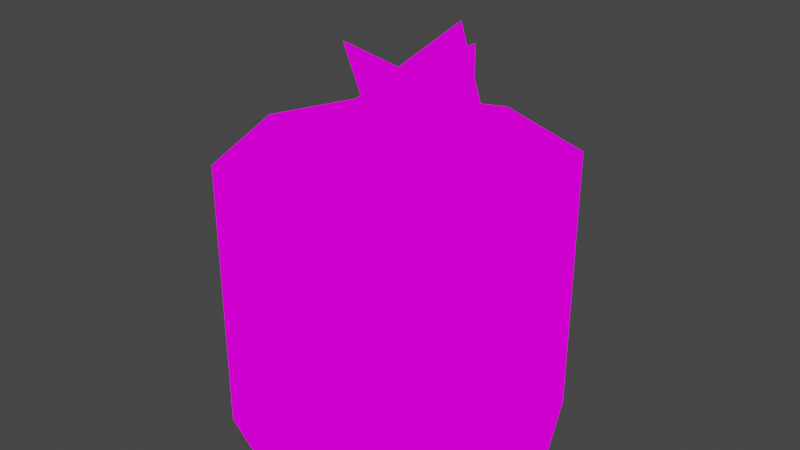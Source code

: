 # Source: trashCan1Bar.blend  (saved by Blender 2.82.7; exported with 4.5.12 LTS)
import bpy
from mathutils import Matrix  # noqa: F401  (used for matrix-valued properties, if any)

bpy.ops.wm.read_factory_settings(use_empty=True)
scene = bpy.context.scene
scene.name = 'Scene'

# ---- collections
col_collection = bpy.data.collections.new('Collection'); scene.collection.children.link(col_collection)

# ---- images (referenced by path relative to the original .blend; pixels are not part of the script)
import os
ASSET_DIR = os.environ.get("B2B_ASSET_DIR", "")  # directory of the original .blend (textures are referenced by path, not embedded)
HERE = os.path.dirname(os.path.abspath(__file__))  # packed textures are extracted next to this script under _unpacked/

def load_image(name, relpath, width, height, colorspace="sRGB"):
    """Load a texture the original file referenced (path relative to the .blend, or extracted next to this script)."""
    p = next((c for c in (os.path.join(HERE, relpath), os.path.join(ASSET_DIR, relpath)) if relpath and os.path.exists(c)), "")
    if p:
        img = bpy.data.images.load(p, check_existing=True)
        img.name = name
    else:  # same state as the original file: an image datablock whose file is absent (Cycles renders it pink)
        img = bpy.data.images.new(name, width, height)
        img.source = "FILE"
        img.filepath = "//" + (relpath or name)
    img.colorspace_settings.name = colorspace
    return img
img_trashcanbar_png = load_image('trashCanBar.png', 'trashCanBar.png', 1024, 1024, 'sRGB')

# ---- materials (node trees are filled in below, after node groups)
mat_trashcanbar = bpy.data.materials.new('trashCanBar')
mat_trashcanbar.alpha_threshold = 0.0
mat_trashcanbar.use_transparent_shadow = False
mat_trashcanbar.line_color = (0.0, 0.0, 0.0, 1.0)

# ---- material node trees
mat_trashcanbar.use_nodes = True; mat_trashcanbar.node_tree.nodes.clear()
_N = mat_trashcanbar.node_tree.nodes; _L = mat_trashcanbar.node_tree.links
n0 = _N.new('ShaderNodeOutputMaterial'); n0.name = 'Material Output'; n0.location = (400, 0)
n1 = _N.new('ShaderNodeLightPath'); n1.name = 'Light Path'; n1.location = (0, 250)
n2 = _N.new('ShaderNodeBsdfTransparent'); n2.name = 'Transparent BSDF'; n2.location = (-200, -100)
n3 = _N.new('ShaderNodeEmission'); n3.name = 'Emission'; n3.location = (-200, -200)
n4 = _N.new('ShaderNodeMixShader'); n4.name = 'Mix Shader'; n4.location = (200, 0)
n5 = _N.new('ShaderNodeMixShader'); n5.name = 'Mix Shader.001'; n5.location = (0, -100)
n6 = _N.new('ShaderNodeTexImage'); n6.name = 'Image Texture'; n6.location = (-500, 100)
n6.image = img_trashcanbar_png
n6.interpolation = 'Closest'
_L.new(n6.outputs[0], n3.inputs[0])
_L.new(n6.outputs[1], n5.inputs[0])
_L.new(n2.outputs[0], n5.inputs[1])
_L.new(n2.outputs[0], n4.inputs[1])
_L.new(n3.outputs[0], n5.inputs[2])
_L.new(n5.outputs[0], n4.inputs[2])
_L.new(n1.outputs[0], n4.inputs[0])
_L.new(n4.outputs[0], n0.inputs[0])
n0.is_active_output = True

# ---- world
world_world = bpy.data.worlds.new('World'); scene.world = world_world
world_world.use_nodes = True; world_world.node_tree.nodes.clear()
_N = world_world.node_tree.nodes; _L = world_world.node_tree.links
n0 = _N.new('ShaderNodeOutputWorld'); n0.name = 'World Output'; n0.location = (300, 300)
n1 = _N.new('ShaderNodeBackground'); n1.name = 'Background'; n1.location = (10, 300)
n1.inputs[0].default_value = (0.05088, 0.05088, 0.05088, 1.0)
_L.new(n1.outputs[0], n0.inputs[0])
n0.is_active_output = True
world_world.color = (0.05088, 0.05088, 0.05088)
world_world.use_sun_shadow = False
world_world.sun_shadow_jitter_overblur = 0.0

# ---- meshes
me_cube = bpy.data.meshes.new('Cube')
me_cube.from_pydata([(0.05178, -2.638e-08, 0.0), (-0.4634, -0.2134, 0.5), (-0.03661, -0.2134, 0.5), (-0.03661, 0.2134, 0.5), (-0.4427, 0.1927, 0.5), (0.05178, -1.383e-08, 0.25), (-0.4634, -0.2134, 0.25), (-0.5225, 6.178e-08, 0.5), (-0.4634, 0.2134, 0.25), (-0.4634, 0.2134, 0.0), (-0.03661, 0.2134, 0.0), (-0.5518, 6.807e-08, 0.5), (-0.03661, -0.2134, 0.25), (-0.25, 0.3018, 0.0), (-0.25, 0.0, 0.0), (-0.5518, -6.413e-10, 0.25), (-0.25, -0.3018, 0.25), (-0.25, -0.3018, 0.5), (-0.4634, 0.2134, 0.5), (-0.4634, -0.2134, 0.0), (-0.25, 0.3018, 0.25), (-0.5518, 2.638e-08, 0.0), (-0.25, -0.3018, 0.0), (-0.03661, -0.2134, 0.0), (0.05178, -7.223e-08, 0.5), (-0.03661, 0.2134, 0.25), (-0.25, 0.3018, 0.5), (0.02246, -6.489e-08, 0.5), (-0.4427, -0.1927, 0.5), (-0.05734, -0.1927, 0.5), (-0.25, -0.2725, 0.5), (-0.25, 0.2725, 0.5), (-0.05734, 0.1927, 0.5), (-0.05734, 0.1927, 0.4468), (0.02246, -6.489e-08, 0.4468), (-0.25, 3.217e-10, 0.4468), (-0.25, -0.2725, 0.4468), (-0.25, 0.2725, 0.4468), (-0.4427, 0.1927, 0.4468), (-0.4427, -0.1927, 0.4468), (-0.05734, -0.1927, 0.4468), (-0.5225, 6.178e-08, 0.4468), (-0.1231, 0.1034, 0.4494), (-0.1665, -0.1261, 0.3602), (-0.1659, -0.186, 0.5143), (-0.1225, 0.04346, 0.6034), (-0.1442, -0.07128, 0.5588), (-0.1448, -0.01131, 0.4048), (-0.1652, -0.246, 0.6683), (-0.1218, -0.01651, 0.7575), (-0.1435, -0.1313, 0.7129), (-0.02122, -0.03144, 0.3965), (-0.2674, 0.008662, 0.4131), (-0.2674, -0.02748, 0.3848), (-0.2674, 0.2225, 0.3848), (-0.02057, -0.09141, 0.5505), (-0.2668, -0.05131, 0.5671), (-0.2661, -0.1113, 0.7212), (-0.01992, -0.1514, 0.7045), (-0.2674, -0.02748, 0.6348), (-0.2674, 0.2225, 0.6348)], [], [(5, 25, 3, 24), (12, 5, 24, 2), (0, 10, 25, 5), (23, 0, 5, 12), (19, 22, 16, 6), (22, 23, 12, 16), (6, 16, 17, 1), (16, 12, 2, 17), (9, 21, 15, 8), (21, 19, 6, 15), (8, 15, 11, 18), (15, 6, 1, 11), (10, 13, 20, 25), (13, 9, 8, 20), (25, 20, 26, 3), (20, 8, 18, 26), (3, 26, 31, 32), (11, 1, 28, 7), (24, 3, 32, 27), (26, 18, 4, 31), (23, 22, 14, 0), (22, 19, 21, 14), (0, 14, 13, 10), (14, 21, 9, 13), (30, 29, 40, 36), (29, 27, 34, 40), (32, 31, 37, 33), (27, 32, 33, 34), (17, 2, 29, 30), (18, 11, 7, 4), (1, 17, 30, 28), (2, 24, 27, 29), (33, 37, 35, 34), (37, 38, 41, 35), (34, 35, 36, 40), (35, 41, 39, 36), (7, 28, 39, 41), (31, 4, 38, 37), (28, 30, 36, 39), (4, 7, 41, 38), (47, 43, 44, 46), (46, 44, 48, 50), (45, 46, 50, 49), (42, 47, 46, 45), (51, 52, 56, 55), (55, 56, 57, 58), (54, 53, 59, 60)])
_uv = me_cube.uv_layers.new(name='UVMap')
_uv.uv.foreach_set('vector', [0.1877, 0.2508, 0.2498, 0.2508, 0.2498, 0.4992, 0.1877, 0.4992, 0.1252, 0.2508, 0.1873, 0.2508, 0.1873, 0.4992, 0.1252, 0.4992, 0.1877, 0.0007813, 0.2498, 0.0007813, 0.2498, 0.2492, 0.1877, 0.2492, 0.1252, 0.0007813, 0.1873, 0.0007813, 0.1873, 0.2492, 0.1252, 0.2492, 0.1252, 0.0007813, 0.1873, 0.0007813, 0.1873, 0.2492, 0.1252, 0.2492, 0.1877, 0.0007813, 0.2498, 0.0007813, 0.2498, 0.2492, 0.1877, 0.2492, 0.1252, 0.2508, 0.1873, 0.2508, 0.1873, 0.4992, 0.1252, 0.4992, 0.1877, 0.2508, 0.2498, 0.2508, 0.2498, 0.4992, 0.1877, 0.4992, 0.1252, 0.0007813, 0.1873, 0.0007813, 0.1873, 0.2492, 0.1252, 0.2492, 0.1877, 0.0007813, 0.2498, 0.0007813, 0.2498, 0.2492, 0.1877, 0.2492, 0.1252, 0.2508, 0.1873, 0.2508, 0.1873, 0.4992, 0.1252, 0.4992, 0.1877, 0.2508, 0.2498, 0.2508, 0.2498, 0.4992, 0.1877, 0.4992, 0.1252, 0.0007813, 0.1873, 0.0007813, 0.1873, 0.2492, 0.1252, 0.2492, 0.1877, 0.0007813, 0.2498, 0.0007813, 0.2498, 0.2492, 0.1877, 0.2492, 0.1252, 0.2508, 0.1873, 0.2508, 0.1873, 0.4992, 0.1252, 0.4992, 0.1877, 0.2508, 0.2498, 0.2508, 0.2498, 0.4992, 0.1877, 0.4992, 0.1252, 0.4992, 0.1873, 0.4992, 0.1873, 0.4992, 0.1252, 0.4992, 0.1877, 0.4992, 0.2498, 0.4992, 0.2498, 0.4992, 0.1877, 0.4992, 0.1877, 0.4992, 0.2498, 0.4992, 0.2498, 0.4992, 0.1877, 0.4992, 0.1877, 0.4992, 0.2498, 0.4992, 0.2498, 0.4992, 0.1877, 0.4992, 0.5002, 0.0007813, 0.5623, 0.0007813, 0.5623, 0.2492, 0.5002, 0.2492, 0.5627, 0.0007813, 0.6248, 0.0007813, 0.6248, 0.2492, 0.5627, 0.2492, 0.5002, 0.2508, 0.5623, 0.2508, 0.5623, 0.4992, 0.5002, 0.4992, 0.5627, 0.2508, 0.6248, 0.2508, 0.6248, 0.4992, 0.5627, 0.4992, 0.1877, 0.4992, 0.2498, 0.4992, 0.2498, 0.4992, 0.1877, 0.4992, 0.1252, 0.4992, 0.1873, 0.4992, 0.1873, 0.4992, 0.1252, 0.4992, 0.1252, 0.4992, 0.1873, 0.4992, 0.1873, 0.4992, 0.1252, 0.4992, 0.1877, 0.4992, 0.2498, 0.4992, 0.2498, 0.4992, 0.1877, 0.4992, 0.1877, 0.4992, 0.2498, 0.4992, 0.2498, 0.4992, 0.1877, 0.4992, 0.1252, 0.4992, 0.1873, 0.4992, 0.1873, 0.4992, 0.1252, 0.4992, 0.1252, 0.4992, 0.1873, 0.4992, 0.1873, 0.4992, 0.1252, 0.4992, 0.1252, 0.4992, 0.1873, 0.4992, 0.1873, 0.4992, 0.1252, 0.4992, 0.2502, 0.5008, 0.3123, 0.5008, 0.3123, 0.7492, 0.2502, 0.7492, 0.3127, 0.5008, 0.3748, 0.5008, 0.3748, 0.7492, 0.3127, 0.7492, 0.2502, 0.7508, 0.3123, 0.7508, 0.3123, 0.9992, 0.2502, 0.9992, 0.3127, 0.7508, 0.3748, 0.7508, 0.3748, 0.9992, 0.3127, 0.9992, 0.1877, 0.4992, 0.2498, 0.4992, 0.2498, 0.4992, 0.1877, 0.4992, 0.1877, 0.4992, 0.2498, 0.4992, 0.2498, 0.4992, 0.1877, 0.4992, 0.1252, 0.4992, 0.1873, 0.4992, 0.1873, 0.4992, 0.1252, 0.4992, 0.1252, 0.4992, 0.1873, 0.4992, 0.1873, 0.4992, 0.1252, 0.4992, 0.7188, 0.5008, 0.7498, 0.5008, 0.7498, 0.7492, 0.7188, 0.75, 0.7188, 0.75, 0.7498, 0.7508, 0.7498, 0.9992, 0.7188, 0.9992, 0.6877, 0.7508, 0.7188, 0.75, 0.7188, 0.9992, 0.6877, 0.9992, 0.6877, 0.5008, 0.7188, 0.5008, 0.7188, 0.75, 0.6877, 0.7492, 0.6877, 0.5008, 0.7498, 0.5008, 0.7498, 0.7492, 0.6877, 0.7492, 0.6877, 0.7508, 0.7498, 0.7508, 0.7498, 0.9992, 0.6877, 0.9992, 0.6252, 0.5008, 0.6873, 0.5008, 0.6873, 0.7492, 0.6252, 0.7492])
me_cube.materials.append(mat_trashcanbar)
me_cube.use_remesh_preserve_volume = False
me_cube.use_remesh_preserve_attributes = False
me_cube.use_mirror_vertex_groups = False
me_cube.update()

# ---- objects
ob_cube = bpy.data.objects.new('Cube', me_cube)

# ---- transforms, parenting, visibility, modifiers, constraints
ob_cube.location = (0.0, 0.0, 0.0)
ob_cube.lock_rotations_4d = False
ob_cube.empty_display_type = 'ARROWS'
ob_cube.lineart.crease_threshold = 0.0

# ---- collection membership
col_collection.objects.link(ob_cube)

# ---- scene / render settings (as saved in the file)
scene.frame_start = 1; scene.frame_end = 250; scene.frame_set(1)
scene.render.engine = 'BLENDER_EEVEE_NEXT'
scene.cycles.use_denoising = False
scene.cycles.samples = 128
scene.cycles.sampling_pattern = 'TABULATED_SOBOL'
scene.cycles.use_adaptive_sampling = False
scene.cycles.use_light_tree = False
scene.view_settings.view_transform = 'Filmic'
bpy.context.view_layer.update()

# ---- added for rendering (the .blend has no active camera): camera
cam_auto = bpy.data.cameras.new('AutoCamera')
cam_auto.lens = 50.0
cam_auto.sensor_width = 36.0
cam_auto.clip_end = 1000.0
ob_auto_camera = bpy.data.objects.new('AutoCamera', cam_auto)
scene.collection.objects.link(ob_auto_camera)
ob_auto_camera.location = (0.805854, -1.26703, 1.22342)
ob_auto_camera.rotation_euler = (1.09748, -7.21219e-08, 0.694738)
scene.camera = ob_auto_camera
bpy.context.view_layer.update()
